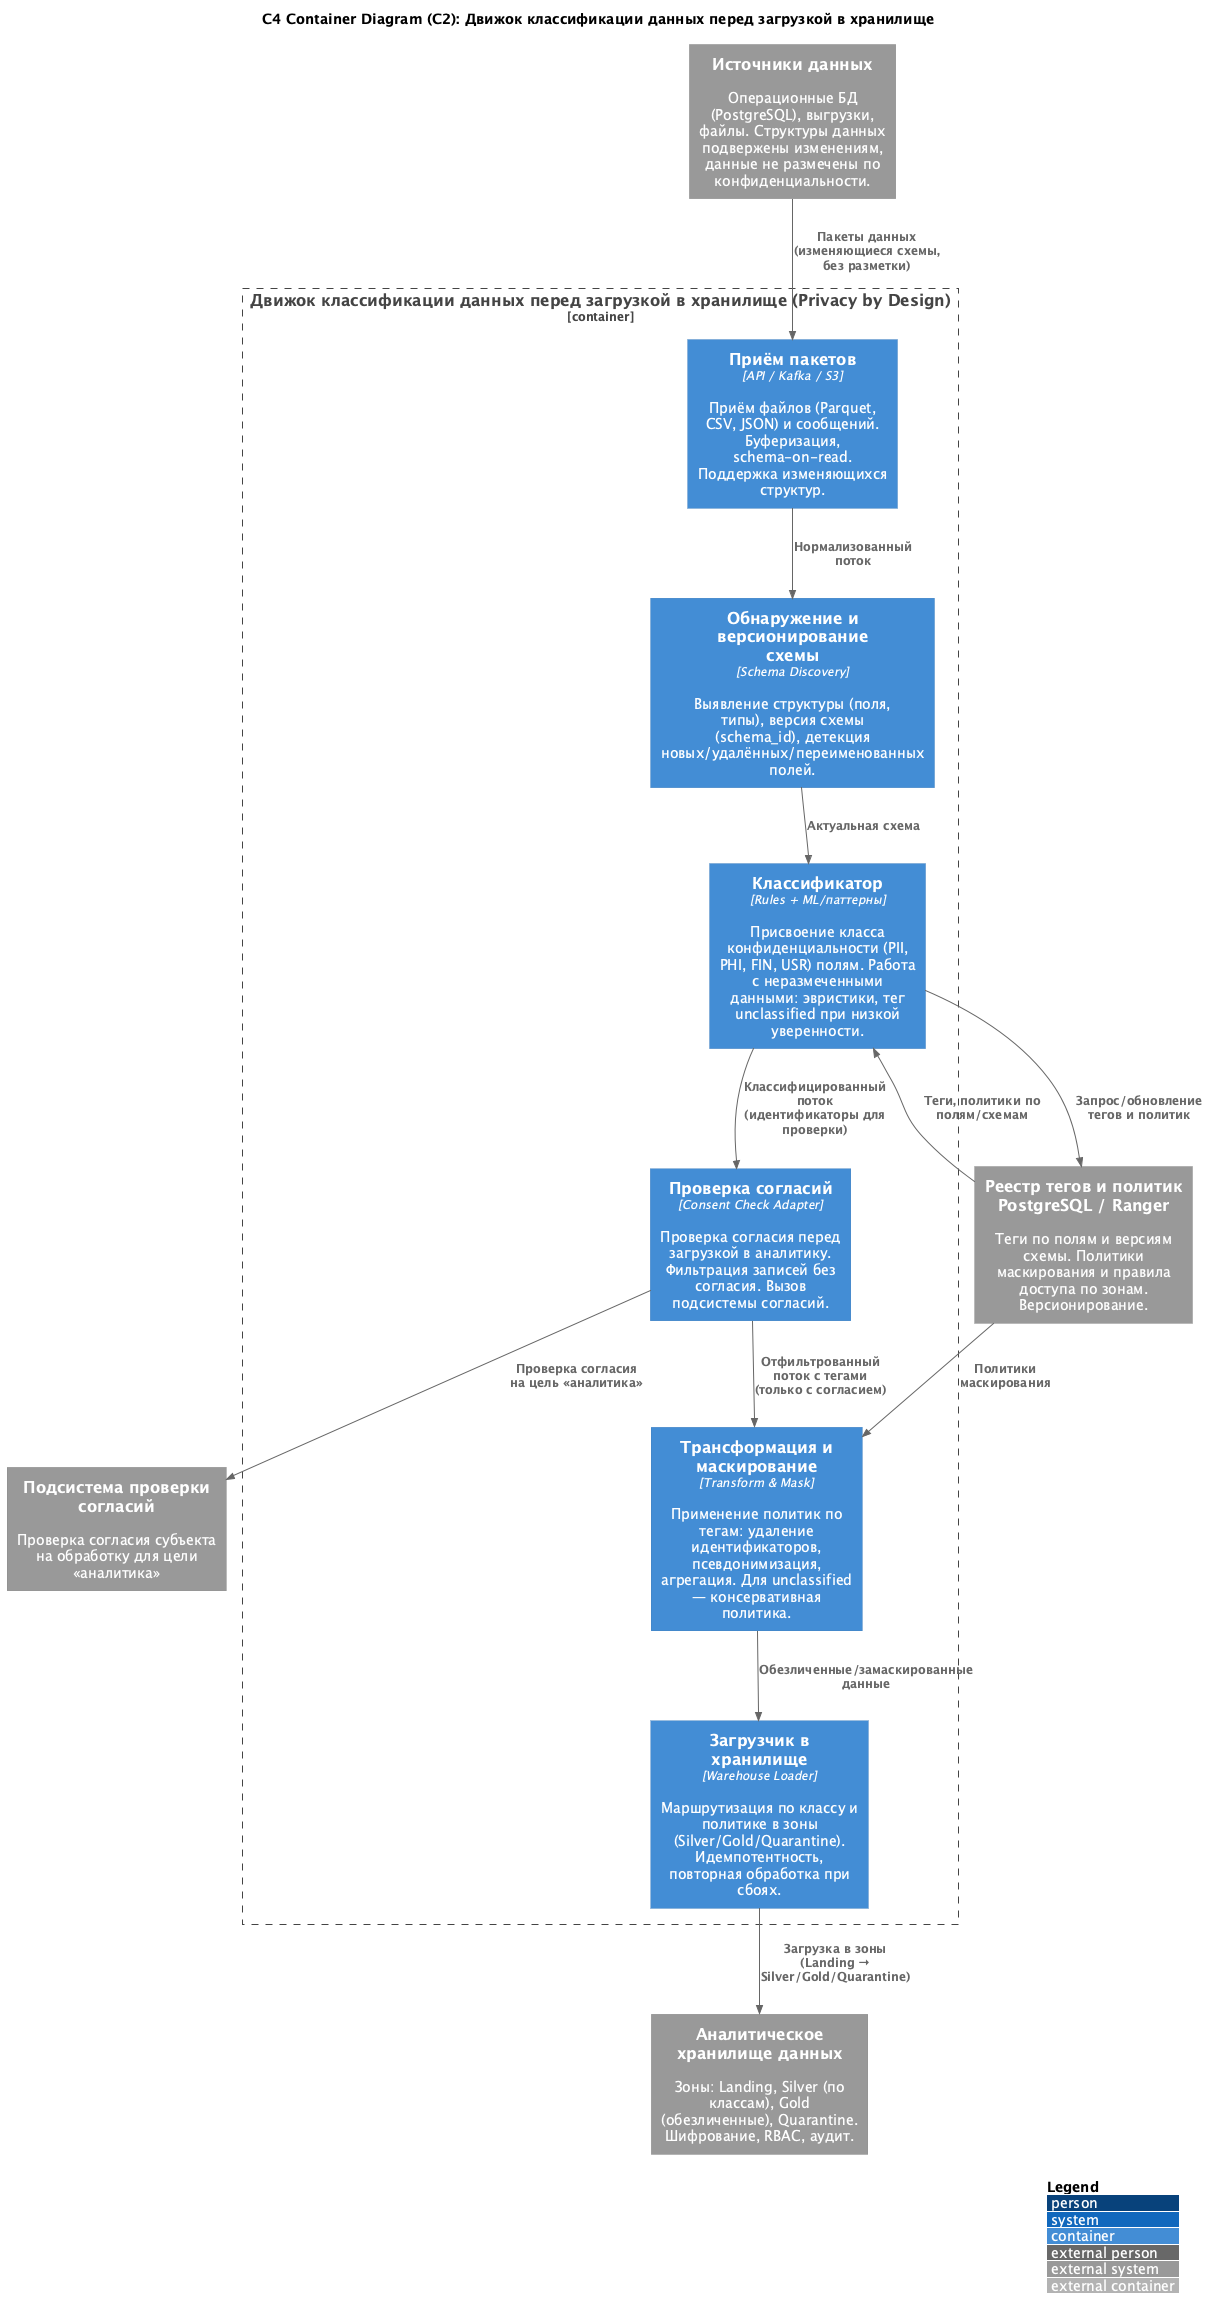

The diagram above was rendered by PlantUML. Its source (embedded in the PNG):
@startuml C4-Container-Classification-Engine
!include https://raw.githubusercontent.com/plantuml-stdlib/C4-PlantUML/master/C4_Container.puml

title C4 Container Diagram (C2): Движок классификации данных перед загрузкой в хранилище

' Внешние системы (источники данных, подсистема согласий, хранилище)
System_Ext(sources, "Источники данных", "Операционные БД (PostgreSQL), выгрузки, файлы. Структуры данных подвержены изменениям, данные не размечены по конфиденциальности.")
System_Ext(consent_svc, "Подсистема проверки согласий", "Проверка согласия субъекта на обработку для цели «аналитика»")
System_Ext(warehouse, "Аналитическое хранилище данных", "Зоны: Landing, Silver (по классам), Gold (обезличенные), Quarantine. Шифрование, RBAC, аудит.")
System_Ext(tag_store, "Реестр тегов и политик PostgreSQL / Ranger", "Теги по полям и версиям схемы. Политики маскирования и правила доступа по зонам. Версионирование.")

' Граница системы: движок классификации и загрузки
Container_Boundary(engine, "Движок классификации данных перед загрузкой в хранилище (Privacy by Design)") {

    Container(ingest, "Приём пакетов", "API / Kafka / S3", "Приём файлов (Parquet, CSV, JSON) и сообщений. Буферизация, schema-on-read. Поддержка изменяющихся структур.")
    Container(schema_disc, "Обнаружение и версионирование схемы", "Schema Discovery", "Выявление структуры (поля, типы), версия схемы (schema_id), детекция новых/удалённых/переименованных полей.")
    Container(classifier, "Классификатор", "Rules + ML/паттерны", "Присвоение класса конфиденциальности (PII, PHI, FIN, USR) полям. Работа с неразмеченными данными: эвристики, тег unclassified при низкой уверенности.")
    Container(consent_check, "Проверка согласий", "Consent Check Adapter", "Проверка согласия перед загрузкой в аналитику. Фильтрация записей без согласия. Вызов подсистемы согласий.")
    Container(transform, "Трансформация и маскирование", "Transform & Mask", "Применение политик по тегам: удаление идентификаторов, псевдонимизация, агрегация. Для unclassified — консервативная политика.")
    Container(loader, "Загрузчик в хранилище", "Warehouse Loader", "Маршрутизация по классу и политике в зоны (Silver/Gold/Quarantine). Идемпотентность, повторная обработка при сбоях.")
}

' Связи с внешними системами
Rel(sources, ingest, "Пакеты данных\n(изменяющиеся схемы, без разметки)")
Rel(ingest, schema_disc, "Нормализованный поток")
Rel(schema_disc, classifier, "Актуальная схема")
Rel(classifier, tag_store, "Запрос/обновление тегов и политик")
Rel(tag_store, classifier, "Теги, политики по полям/схемам")
Rel(consent_check, consent_svc, "Проверка согласия\nна цель «аналитика»")
Rel(classifier, consent_check, "Классифицированный поток\n(идентификаторы для проверки)")
Rel(consent_check, transform, "Отфильтрованный поток с тегами\n(только с согласием)")
Rel(tag_store, transform, "Политики маскирования")
Rel(transform, loader, "Обезличенные/замаскированные данные")
Rel(loader, warehouse, "Загрузка в зоны\n(Landing → Silver/Gold/Quarantine)")

LAYOUT_TOP_DOWN()
LAYOUT_WITH_LEGEND()

@enduml